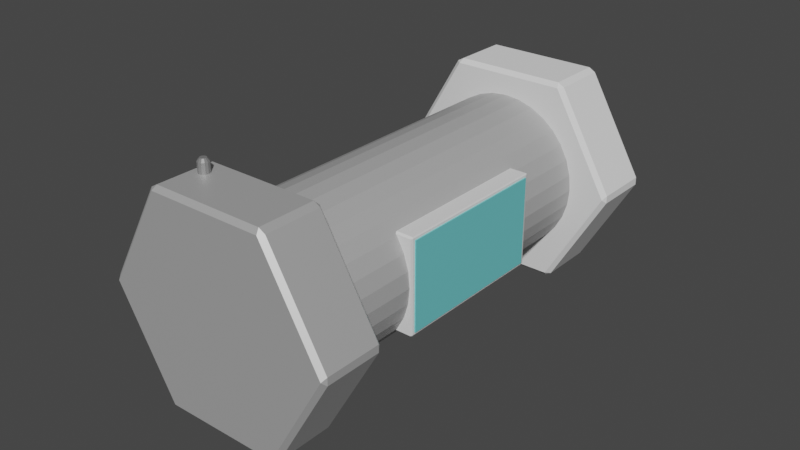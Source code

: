 # Source: flow-sensor.blend  (saved by Blender 2.93.21; exported with 4.5.12 LTS)
import bpy
from mathutils import Matrix  # noqa: F401  (used for matrix-valued properties, if any)

bpy.ops.wm.read_factory_settings(use_empty=True)
scene = bpy.context.scene
scene.name = 'Scene'

# ---- collections
col_collection = bpy.data.collections.new('Collection'); scene.collection.children.link(col_collection)

# ---- materials (node trees are filled in below, after node groups)
mat_material_002 = bpy.data.materials.new('Material.002')
mat_material_002.use_transparent_shadow = False
mat_material_001 = bpy.data.materials.new('Material.001')
mat_material_001.use_transparent_shadow = False
mat_material_003 = bpy.data.materials.new('Material.003')
mat_material_003.use_transparent_shadow = False
mat_material_004 = bpy.data.materials.new('Material.004')
mat_material_004.use_transparent_shadow = False

# ---- material node trees
mat_material_002.use_nodes = True; mat_material_002.node_tree.nodes.clear()
_N = mat_material_002.node_tree.nodes; _L = mat_material_002.node_tree.links
n0 = _N.new('ShaderNodeBsdfPrincipled'); n0.name = 'Principled BSDF'; n0.location = (10, 300)
n0.distribution = 'GGX'
n0.subsurface_method = 'BURLEY'
n0.inputs[0].default_value = (0.4109, 0.4109, 0.4109, 1.0)
n0.inputs[3].default_value = 1.45
n0.inputs[27].default_value = (0.0, 0.0, 0.0, 1.0)
n0.inputs[28].default_value = 1.0
n1 = _N.new('ShaderNodeOutputMaterial'); n1.name = 'Material Output'; n1.location = (300, 300)
_L.new(n0.outputs[0], n1.inputs[0])
n1.is_active_output = True
mat_material_001.use_nodes = True; mat_material_001.node_tree.nodes.clear()
_N = mat_material_001.node_tree.nodes; _L = mat_material_001.node_tree.links
n0 = _N.new('ShaderNodeBsdfPrincipled'); n0.name = 'Principled BSDF'; n0.location = (10, 300)
n0.distribution = 'GGX'
n0.subsurface_method = 'BURLEY'
n0.inputs[1].default_value = 0.6429
n0.inputs[3].default_value = 1.45
n0.inputs[27].default_value = (0.0, 0.0, 0.0, 1.0)
n0.inputs[28].default_value = 1.0
n1 = _N.new('ShaderNodeOutputMaterial'); n1.name = 'Material Output'; n1.location = (300, 300)
_L.new(n0.outputs[0], n1.inputs[0])
n1.is_active_output = True
mat_material_003.use_nodes = True; mat_material_003.node_tree.nodes.clear()
_N = mat_material_003.node_tree.nodes; _L = mat_material_003.node_tree.links
n0 = _N.new('ShaderNodeBsdfPrincipled'); n0.name = 'Principled BSDF'; n0.location = (10, 300)
n0.distribution = 'GGX'
n0.subsurface_method = 'BURLEY'
n0.inputs[0].default_value = (0.1604, 0.6201, 0.6383, 1.0)
n0.inputs[2].default_value = 0.0
n0.inputs[3].default_value = 1.45
n0.inputs[27].default_value = (0.0, 0.0, 0.0, 1.0)
n0.inputs[28].default_value = 1.0
n1 = _N.new('ShaderNodeOutputMaterial'); n1.name = 'Material Output'; n1.location = (300, 300)
_L.new(n0.outputs[0], n1.inputs[0])
n1.is_active_output = True
mat_material_004.use_nodes = True; mat_material_004.node_tree.nodes.clear()
_N = mat_material_004.node_tree.nodes; _L = mat_material_004.node_tree.links
n0 = _N.new('ShaderNodeBsdfPrincipled'); n0.name = 'Principled BSDF'; n0.location = (10, 300)
n0.distribution = 'GGX'
n0.subsurface_method = 'BURLEY'
n0.inputs[0].default_value = (0.2266, 0.2266, 0.2266, 1.0)
n0.inputs[1].default_value = 0.2429
n0.inputs[3].default_value = 1.45
n0.inputs[27].default_value = (0.0, 0.0, 0.0, 1.0)
n0.inputs[28].default_value = 1.0
n1 = _N.new('ShaderNodeOutputMaterial'); n1.name = 'Material Output'; n1.location = (300, 300)
_L.new(n0.outputs[0], n1.inputs[0])
n1.is_active_output = True

# ---- world
world_world = bpy.data.worlds.new('World'); scene.world = world_world
world_world.use_nodes = True; world_world.node_tree.nodes.clear()
_N = world_world.node_tree.nodes; _L = world_world.node_tree.links
n0 = _N.new('ShaderNodeOutputWorld'); n0.name = 'World Output'; n0.location = (300, 300)
n1 = _N.new('ShaderNodeBackground'); n1.name = 'Background'; n1.location = (10, 300)
n1.inputs[0].default_value = (0.05088, 0.05088, 0.05088, 1.0)
_L.new(n1.outputs[0], n0.inputs[0])
n0.is_active_output = True
world_world.color = (0.05088, 0.05088, 0.05088)
world_world.use_sun_shadow = False
world_world.sun_shadow_jitter_overblur = 0.0

# ---- meshes
me_cylinder = bpy.data.meshes.new('Cylinder')
me_cylinder.from_pydata([(0.0, 0.5222, -1.32), (0.0, 0.5222, 1.32), (0.1019, 0.5121, -1.32), (0.1019, 0.5121, 1.32), (0.1998, 0.4824, -1.32), (0.1998, 0.4824, 1.32), (0.2901, 0.4341, -1.32), (0.2901, 0.4341, 1.32), (0.3692, 0.3692, -1.32), (0.3692, 0.3692, 1.32), (0.4341, 0.2901, -1.32), (0.4341, 0.2901, 1.32), (0.4824, 0.1998, -1.32), (0.4824, 0.1998, 1.32), (0.5121, 0.1019, -1.32), (0.5121, 0.1019, 1.32), (0.5222, -7.736e-08, -1.32), (0.5222, -1.006e-08, 1.32), (0.5121, -0.1019, -1.32), (0.5121, -0.1019, 1.32), (0.4824, -0.1998, -1.32), (0.4824, -0.1998, 1.32), (0.4341, -0.2901, -1.32), (0.4341, -0.2901, 1.32), (0.3692, -0.3692, -1.32), (0.3692, -0.3692, 1.32), (0.2901, -0.4341, -1.32), (0.2901, -0.4341, 1.32), (0.1998, -0.4824, -1.32), (0.1998, -0.4824, 1.32), (0.1019, -0.5121, -1.32), (0.1019, -0.5121, 1.32), (-8.742e-08, -0.5222, -1.32), (-8.742e-08, -0.5222, 1.32), (-0.1019, -0.5121, -1.32), (-0.1019, -0.5121, 1.32), (-0.1998, -0.4824, -1.32), (-0.1998, -0.4824, 1.32), (-0.2901, -0.4341, -1.32), (-0.2901, -0.4341, 1.32), (-0.3692, -0.3692, -1.32), (-0.3692, -0.3692, 1.32), (-0.4341, -0.2901, -1.32), (-0.4341, -0.2901, 1.32), (-0.4824, -0.1998, -1.32), (-0.4824, -0.1998, 1.32), (-0.5121, -0.1019, -1.32), (-0.5121, -0.1019, 1.32), (-0.5222, -2.172e-08, -1.32), (-0.5222, 4.557e-08, 1.32), (-0.5121, 0.1019, -1.32), (-0.5121, 0.1019, 1.32), (-0.4824, 0.1998, -1.32), (-0.4824, 0.1998, 1.32), (-0.4341, 0.2901, -1.32), (-0.4341, 0.2901, 1.32), (-0.3692, 0.3692, -1.32), (-0.3692, 0.3692, 1.32), (-0.2901, 0.4341, -1.32), (-0.2901, 0.4341, 1.32), (-0.1998, 0.4824, -1.32), (-0.1998, 0.4824, 1.32), (-0.1019, 0.5121, -1.32), (-0.1019, 0.5121, 1.32)], [], [(0, 1, 3, 2), (2, 3, 5, 4), (4, 5, 7, 6), (6, 7, 9, 8), (8, 9, 11, 10), (10, 11, 13, 12), (12, 13, 15, 14), (14, 15, 17, 16), (16, 17, 19, 18), (18, 19, 21, 20), (20, 21, 23, 22), (22, 23, 25, 24), (24, 25, 27, 26), (26, 27, 29, 28), (28, 29, 31, 30), (30, 31, 33, 32), (32, 33, 35, 34), (34, 35, 37, 36), (36, 37, 39, 38), (38, 39, 41, 40), (40, 41, 43, 42), (42, 43, 45, 44), (44, 45, 47, 46), (46, 47, 49, 48), (48, 49, 51, 50), (50, 51, 53, 52), (52, 53, 55, 54), (54, 55, 57, 56), (56, 57, 59, 58), (58, 59, 61, 60), (3, 1, 63, 61, 59, 57, 55, 53, 51, 49, 47, 45, 43, 41, 39, 37, 35, 33, 31, 29, 27, 25, 23, 21, 19, 17, 15, 13, 11, 9, 7, 5), (60, 61, 63, 62), (62, 63, 1, 0), (0, 2, 4, 6, 8, 10, 12, 14, 16, 18, 20, 22, 24, 26, 28, 30, 32, 34, 36, 38, 40, 42, 44, 46, 48, 50, 52, 54, 56, 58, 60, 62)])
_uv = me_cylinder.uv_layers.new(name='UVMap')
_uv.uv.foreach_set('vector', [1.0, 0.5, 1.0, 1.0, 0.9688, 1.0, 0.9688, 0.5, 0.9688, 0.5, 0.9688, 1.0, 0.9375, 1.0, 0.9375, 0.5, 0.9375, 0.5, 0.9375, 1.0, 0.9062, 1.0, 0.9062, 0.5, 0.9062, 0.5, 0.9062, 1.0, 0.875, 1.0, 0.875, 0.5, 0.875, 0.5, 0.875, 1.0, 0.8438, 1.0, 0.8438, 0.5, 0.8438, 0.5, 0.8438, 1.0, 0.8125, 1.0, 0.8125, 0.5, 0.8125, 0.5, 0.8125, 1.0, 0.7812, 1.0, 0.7812, 0.5, 0.7812, 0.5, 0.7812, 1.0, 0.75, 1.0, 0.75, 0.5, 0.75, 0.5, 0.75, 1.0, 0.7188, 1.0, 0.7188, 0.5, 0.7188, 0.5, 0.7188, 1.0, 0.6875, 1.0, 0.6875, 0.5, 0.6875, 0.5, 0.6875, 1.0, 0.6562, 1.0, 0.6562, 0.5, 0.6562, 0.5, 0.6562, 1.0, 0.625, 1.0, 0.625, 0.5, 0.625, 0.5, 0.625, 1.0, 0.5938, 1.0, 0.5938, 0.5, 0.5938, 0.5, 0.5938, 1.0, 0.5625, 1.0, 0.5625, 0.5, 0.5625, 0.5, 0.5625, 1.0, 0.5312, 1.0, 0.5312, 0.5, 0.5312, 0.5, 0.5312, 1.0, 0.5, 1.0, 0.5, 0.5, 0.5, 0.5, 0.5, 1.0, 0.4688, 1.0, 0.4688, 0.5, 0.4688, 0.5, 0.4688, 1.0, 0.4375, 1.0, 0.4375, 0.5, 0.4375, 0.5, 0.4375, 1.0, 0.4062, 1.0, 0.4062, 0.5, 0.4062, 0.5, 0.4062, 1.0, 0.375, 1.0, 0.375, 0.5, 0.375, 0.5, 0.375, 1.0, 0.3438, 1.0, 0.3438, 0.5, 0.3438, 0.5, 0.3438, 1.0, 0.3125, 1.0, 0.3125, 0.5, 0.3125, 0.5, 0.3125, 1.0, 0.2812, 1.0, 0.2812, 0.5, 0.2812, 0.5, 0.2812, 1.0, 0.25, 1.0, 0.25, 0.5, 0.25, 0.5, 0.25, 1.0, 0.2188, 1.0, 0.2188, 0.5, 0.2188, 0.5, 0.2188, 1.0, 0.1875, 1.0, 0.1875, 0.5, 0.1875, 0.5, 0.1875, 1.0, 0.1562, 1.0, 0.1562, 0.5, 0.1562, 0.5, 0.1562, 1.0, 0.125, 1.0, 0.125, 0.5, 0.125, 0.5, 0.125, 1.0, 0.09375, 1.0, 0.09375, 0.5, 0.09375, 0.5, 0.09375, 1.0, 0.0625, 1.0, 0.0625, 0.5, 0.2968, 0.4854, 0.25, 0.49, 0.2032, 0.4854, 0.1582, 0.4717, 0.1167, 0.4496, 0.08029, 0.4197, 0.05045, 0.3833, 0.02827, 0.3418, 0.01461, 0.2968, 0.01, 0.25, 0.01461, 0.2032, 0.02827, 0.1582, 0.05045, 0.1167, 0.08029, 0.08029, 0.1167, 0.05045, 0.1582, 0.02827, 0.2032, 0.01461, 0.25, 0.01, 0.2968, 0.01461, 0.3418, 0.02827, 0.3833, 0.05045, 0.4197, 0.08029, 0.4496, 0.1167, 0.4717, 0.1582, 0.4854, 0.2032, 0.49, 0.25, 0.4854, 0.2968, 0.4717, 0.3418, 0.4496, 0.3833, 0.4197, 0.4197, 0.3833, 0.4496, 0.3418, 0.4717, 0.0625, 0.5, 0.0625, 1.0, 0.03125, 1.0, 0.03125, 0.5, 0.03125, 0.5, 0.03125, 1.0, 0.0, 1.0, 0.0, 0.5, 0.75, 0.49, 0.7968, 0.4854, 0.8418, 0.4717, 0.8833, 0.4496, 0.9197, 0.4197, 0.9496, 0.3833, 0.9717, 0.3418, 0.9854, 0.2968, 0.99, 0.25, 0.9854, 0.2032, 0.9717, 0.1582, 0.9496, 0.1167, 0.9197, 0.08029, 0.8833, 0.05045, 0.8418, 0.02827, 0.7968, 0.01461, 0.75, 0.01, 0.7032, 0.01461, 0.6582, 0.02827, 0.6167, 0.05045, 0.5803, 0.08029, 0.5504, 0.1167, 0.5283, 0.1582, 0.5146, 0.2032, 0.51, 0.25, 0.5146, 0.2968, 0.5283, 0.3418, 0.5504, 0.3833, 0.5803, 0.4197, 0.6167, 0.4496, 0.6582, 0.4717, 0.7032, 0.4854])
me_cylinder.materials.append(mat_material_002)
me_cylinder.use_remesh_fix_poles = True
me_cylinder.use_remesh_preserve_attributes = False
me_cylinder.update()
me_cylinder_001 = bpy.data.meshes.new('Cylinder.001')
me_cylinder_001.from_pydata([(-2.794e-09, -1.491, -0.7571), (-0.02466, -1.463, -0.7757), (0.02466, -1.463, -0.7757), (-1.863e-09, -1.066, -0.7571), (0.02466, -1.094, -0.7757), (-0.02466, -1.094, -0.7757), (0.6556, -1.491, -0.3785), (0.6595, -1.463, -0.4092), (0.6841, -1.463, -0.3665), (0.6556, -1.066, -0.3785), (0.6841, -1.094, -0.3665), (0.6595, -1.094, -0.4092), (0.6556, -1.491, 0.3785), (0.6841, -1.463, 0.3665), (0.6595, -1.463, 0.4092), (0.6556, -1.066, 0.3785), (0.6595, -1.094, 0.4092), (0.6841, -1.094, 0.3665), (-6.892e-08, -1.491, 0.7571), (0.02466, -1.463, 0.7757), (-0.02466, -1.463, 0.7757), (-6.985e-08, -1.066, 0.7571), (-0.02466, -1.094, 0.7757), (0.02466, -1.094, 0.7757), (-0.6556, -1.491, 0.3785), (-0.6595, -1.463, 0.4092), (-0.6841, -1.463, 0.3665), (-0.6556, -1.066, 0.3785), (-0.6841, -1.094, 0.3665), (-0.6595, -1.094, 0.4092), (-0.6556, -1.491, -0.3785), (-0.6841, -1.463, -0.3665), (-0.6595, -1.463, -0.4092), (-0.6556, -1.066, -0.3785), (-0.6595, -1.094, -0.4092), (-0.6841, -1.094, -0.3665)], [], [(32, 34, 5, 1), (14, 16, 23, 19), (20, 22, 29, 25), (26, 28, 35, 31), (8, 10, 17, 13), (9, 3, 33, 27, 21, 15), (2, 4, 11, 7), (0, 1, 2), (3, 4, 5), (6, 7, 8), (9, 10, 11), (12, 13, 14), (15, 16, 17), (18, 19, 20), (21, 22, 23), (24, 25, 26), (27, 28, 29), (30, 31, 32), (33, 34, 35), (2, 7, 6, 0), (11, 4, 3, 9), (1, 5, 4, 2), (10, 8, 7, 11), (8, 13, 12, 6), (17, 10, 9, 15), (16, 14, 13, 17), (14, 19, 18, 12), (23, 16, 15, 21), (22, 20, 19, 23), (20, 25, 24, 18), (29, 22, 21, 27), (28, 26, 25, 29), (26, 31, 30, 24), (35, 28, 27, 33), (34, 32, 31, 35), (32, 1, 0, 30), (5, 34, 33, 3), (0, 6, 12, 18, 24, 30)])
_uv = me_cylinder_001.uv_layers.new(name='UVMap')
_uv.uv.foreach_set('vector', [0.1607, 0.5335, 0.1607, 0.9665, 0.006008, 0.9665, 0.006008, 0.5335, 0.6607, 0.5335, 0.6607, 0.9665, 0.506, 0.9665, 0.506, 0.5335, 0.494, 0.5335, 0.494, 0.9665, 0.3393, 0.9665, 0.3393, 0.5335, 0.3273, 0.5335, 0.3273, 0.9665, 0.1727, 0.9665, 0.1727, 0.5335, 0.8273, 0.5335, 0.8273, 0.9665, 0.6727, 0.9665, 0.6727, 0.5335, 0.4492, 0.365, 0.25, 0.48, 0.05081, 0.365, 0.05081, 0.135, 0.25, 0.01999, 0.4492, 0.135, 0.994, 0.5335, 0.994, 0.9665, 0.8393, 0.9665, 0.8393, 0.5335, 0.003469, 0.5, -8.941e-08, 0.5335, -8.941e-08, 0.5335, 0.9965, 1.0, 1.0, 0.9665, 1.0, 0.9665, 0.8368, 0.5, 0.8333, 0.5335, 0.8333, 0.5335, 0.8299, 1.0, 0.8333, 0.9665, 0.8333, 0.9665, 0.6701, 0.5, 0.6667, 0.5335, 0.6667, 0.5335, 0.6632, 1.0, 0.6667, 0.9665, 0.6667, 0.9665, 0.5035, 0.5, 0.5, 0.5335, 0.5, 0.5335, 0.4965, 1.0, 0.5, 0.9665, 0.5, 0.9665, 0.3368, 0.5, 0.3333, 0.5335, 0.3333, 0.5335, 0.3299, 1.0, 0.3333, 0.9665, 0.3333, 0.9665, 0.1701, 0.5, 0.1667, 0.5335, 0.1667, 0.5335, 0.1632, 1.0, 0.1667, 0.9665, 0.1667, 0.9665, 0.994, 0.5335, 0.8393, 0.5335, 0.8368, 0.5, 0.9965, 0.5, 0.8393, 0.9665, 0.994, 0.9665, 0.9965, 1.0, 0.8368, 1.0, 0.006008, 0.5335, 0.006008, 0.9665, -8.941e-08, 0.9665, -8.941e-08, 0.5335, 0.8273, 0.9665, 0.8273, 0.5335, 0.8393, 0.5335, 0.8393, 0.9665, 0.8273, 0.5335, 0.6727, 0.5335, 0.6701, 0.5, 0.8299, 0.5, 0.6727, 0.9665, 0.8273, 0.9665, 0.8299, 1.0, 0.6701, 1.0, 0.6607, 0.9665, 0.6607, 0.5335, 0.6727, 0.5335, 0.6727, 0.9665, 0.6607, 0.5335, 0.506, 0.5335, 0.5035, 0.5, 0.6632, 0.5, 0.506, 0.9665, 0.6607, 0.9665, 0.6632, 1.0, 0.5035, 1.0, 0.494, 0.9665, 0.494, 0.5335, 0.506, 0.5335, 0.506, 0.9665, 0.494, 0.5335, 0.3393, 0.5335, 0.3368, 0.5, 0.4965, 0.5, 0.3393, 0.9665, 0.494, 0.9665, 0.4965, 1.0, 0.3368, 1.0, 0.3273, 0.9665, 0.3273, 0.5335, 0.3393, 0.5335, 0.3393, 0.9665, 0.3273, 0.5335, 0.1727, 0.5335, 0.1701, 0.5, 0.3299, 0.5, 0.1727, 0.9665, 0.3273, 0.9665, 0.3299, 1.0, 0.1701, 1.0, 0.1607, 0.9665, 0.1607, 0.5335, 0.1727, 0.5335, 0.1727, 0.9665, 0.1607, 0.5335, 0.006008, 0.5335, 0.003469, 0.5, 0.1632, 0.5, 0.006008, 0.9665, 0.1607, 0.9665, 0.1632, 1.0, 0.003469, 1.0, 0.75, 0.48, 0.9492, 0.365, 0.9492, 0.135, 0.75, 0.01999, 0.5508, 0.135, 0.5508, 0.365])
me_cylinder_001.materials.append(mat_material_001)
me_cylinder_001.use_remesh_fix_poles = True
me_cylinder_001.use_remesh_preserve_attributes = False
me_cylinder_001.update()
me_cylinder_002 = bpy.data.meshes.new('Cylinder.002')
me_cylinder_002.from_pydata([(-2.794e-09, -1.491, -0.7571), (-0.02466, -1.463, -0.7757), (0.02466, -1.463, -0.7757), (-1.863e-09, -1.066, -0.7571), (0.02466, -1.094, -0.7757), (-0.02466, -1.094, -0.7757), (0.6556, -1.491, -0.3785), (0.6595, -1.463, -0.4092), (0.6841, -1.463, -0.3665), (0.6556, -1.066, -0.3785), (0.6841, -1.094, -0.3665), (0.6595, -1.094, -0.4092), (0.6556, -1.491, 0.3785), (0.6841, -1.463, 0.3665), (0.6595, -1.463, 0.4092), (0.6556, -1.066, 0.3785), (0.6595, -1.094, 0.4092), (0.6841, -1.094, 0.3665), (-6.892e-08, -1.491, 0.7571), (0.02466, -1.463, 0.7757), (-0.02466, -1.463, 0.7757), (-6.985e-08, -1.066, 0.7571), (-0.02466, -1.094, 0.7757), (0.02466, -1.094, 0.7757), (-0.6556, -1.491, 0.3785), (-0.6595, -1.463, 0.4092), (-0.6841, -1.463, 0.3665), (-0.6556, -1.066, 0.3785), (-0.6841, -1.094, 0.3665), (-0.6595, -1.094, 0.4092), (-0.6556, -1.491, -0.3785), (-0.6841, -1.463, -0.3665), (-0.6595, -1.463, -0.4092), (-0.6556, -1.066, -0.3785), (-0.6595, -1.094, -0.4092), (-0.6841, -1.094, -0.3665)], [], [(32, 34, 5, 1), (14, 16, 23, 19), (20, 22, 29, 25), (26, 28, 35, 31), (8, 10, 17, 13), (9, 3, 33, 27, 21, 15), (2, 4, 11, 7), (0, 1, 2), (3, 4, 5), (6, 7, 8), (9, 10, 11), (12, 13, 14), (15, 16, 17), (18, 19, 20), (21, 22, 23), (24, 25, 26), (27, 28, 29), (30, 31, 32), (33, 34, 35), (2, 7, 6, 0), (11, 4, 3, 9), (1, 5, 4, 2), (10, 8, 7, 11), (8, 13, 12, 6), (17, 10, 9, 15), (16, 14, 13, 17), (14, 19, 18, 12), (23, 16, 15, 21), (22, 20, 19, 23), (20, 25, 24, 18), (29, 22, 21, 27), (28, 26, 25, 29), (26, 31, 30, 24), (35, 28, 27, 33), (34, 32, 31, 35), (32, 1, 0, 30), (5, 34, 33, 3), (0, 6, 12, 18, 24, 30)])
_uv = me_cylinder_002.uv_layers.new(name='UVMap')
_uv.uv.foreach_set('vector', [0.1607, 0.5335, 0.1607, 0.9665, 0.006008, 0.9665, 0.006008, 0.5335, 0.6607, 0.5335, 0.6607, 0.9665, 0.506, 0.9665, 0.506, 0.5335, 0.494, 0.5335, 0.494, 0.9665, 0.3393, 0.9665, 0.3393, 0.5335, 0.3273, 0.5335, 0.3273, 0.9665, 0.1727, 0.9665, 0.1727, 0.5335, 0.8273, 0.5335, 0.8273, 0.9665, 0.6727, 0.9665, 0.6727, 0.5335, 0.4492, 0.365, 0.25, 0.48, 0.05081, 0.365, 0.05081, 0.135, 0.25, 0.01999, 0.4492, 0.135, 0.994, 0.5335, 0.994, 0.9665, 0.8393, 0.9665, 0.8393, 0.5335, 0.003469, 0.5, -8.941e-08, 0.5335, -8.941e-08, 0.5335, 0.9965, 1.0, 1.0, 0.9665, 1.0, 0.9665, 0.8368, 0.5, 0.8333, 0.5335, 0.8333, 0.5335, 0.8299, 1.0, 0.8333, 0.9665, 0.8333, 0.9665, 0.6701, 0.5, 0.6667, 0.5335, 0.6667, 0.5335, 0.6632, 1.0, 0.6667, 0.9665, 0.6667, 0.9665, 0.5035, 0.5, 0.5, 0.5335, 0.5, 0.5335, 0.4965, 1.0, 0.5, 0.9665, 0.5, 0.9665, 0.3368, 0.5, 0.3333, 0.5335, 0.3333, 0.5335, 0.3299, 1.0, 0.3333, 0.9665, 0.3333, 0.9665, 0.1701, 0.5, 0.1667, 0.5335, 0.1667, 0.5335, 0.1632, 1.0, 0.1667, 0.9665, 0.1667, 0.9665, 0.994, 0.5335, 0.8393, 0.5335, 0.8368, 0.5, 0.9965, 0.5, 0.8393, 0.9665, 0.994, 0.9665, 0.9965, 1.0, 0.8368, 1.0, 0.006008, 0.5335, 0.006008, 0.9665, -8.941e-08, 0.9665, -8.941e-08, 0.5335, 0.8273, 0.9665, 0.8273, 0.5335, 0.8393, 0.5335, 0.8393, 0.9665, 0.8273, 0.5335, 0.6727, 0.5335, 0.6701, 0.5, 0.8299, 0.5, 0.6727, 0.9665, 0.8273, 0.9665, 0.8299, 1.0, 0.6701, 1.0, 0.6607, 0.9665, 0.6607, 0.5335, 0.6727, 0.5335, 0.6727, 0.9665, 0.6607, 0.5335, 0.506, 0.5335, 0.5035, 0.5, 0.6632, 0.5, 0.506, 0.9665, 0.6607, 0.9665, 0.6632, 1.0, 0.5035, 1.0, 0.494, 0.9665, 0.494, 0.5335, 0.506, 0.5335, 0.506, 0.9665, 0.494, 0.5335, 0.3393, 0.5335, 0.3368, 0.5, 0.4965, 0.5, 0.3393, 0.9665, 0.494, 0.9665, 0.4965, 1.0, 0.3368, 1.0, 0.3273, 0.9665, 0.3273, 0.5335, 0.3393, 0.5335, 0.3393, 0.9665, 0.3273, 0.5335, 0.1727, 0.5335, 0.1701, 0.5, 0.3299, 0.5, 0.1727, 0.9665, 0.3273, 0.9665, 0.3299, 1.0, 0.1701, 1.0, 0.1607, 0.9665, 0.1607, 0.5335, 0.1727, 0.5335, 0.1727, 0.9665, 0.1607, 0.5335, 0.006008, 0.5335, 0.003469, 0.5, 0.1632, 0.5, 0.006008, 0.9665, 0.1607, 0.9665, 0.1632, 1.0, 0.003469, 1.0, 0.75, 0.48, 0.9492, 0.365, 0.9492, 0.135, 0.75, 0.01999, 0.5508, 0.135, 0.5508, 0.365])
me_cylinder_002.use_remesh_fix_poles = True
me_cylinder_002.use_remesh_preserve_attributes = False
me_cylinder_002.update()
me_cube_001 = bpy.data.meshes.new('Cube.001')
me_cube_001.from_pydata([(-0.9729, -0.9729, -1.0), (-0.9729, -1.0, -0.9729), (-1.0, -0.9729, -0.9729), (-0.9729, -1.0, 0.9729), (-0.9729, -0.9729, 1.0), (-1.0, -0.9729, 0.9729), (-0.9729, 0.9729, -1.0), (-1.0, 0.9729, -0.9729), (-0.9729, 1.0, -0.9729), (-0.9729, 0.9729, 1.0), (-0.9729, 1.0, 0.9729), (-1.0, 0.9729, 0.9729), (0.9729, -0.9729, -1.0), (1.0, -0.9729, -0.9729), (0.9729, -1.0, -0.9729), (0.9729, -0.9729, 1.0), (0.9729, -1.0, 0.9729), (1.0, -0.9729, 0.9729), (0.9729, 0.9729, -1.0), (0.9729, 1.0, -0.9729), (1.0, 0.9729, -0.9729), (0.9729, 0.9729, 1.0), (1.0, 0.9729, 0.9729), (0.9729, 1.0, 0.9729)], [], [(14, 16, 3, 1), (20, 22, 17, 13), (21, 9, 4, 15), (2, 5, 11, 7), (8, 10, 23, 19), (0, 1, 2), (3, 4, 5), (6, 7, 8), (9, 10, 11), (12, 13, 14), (15, 16, 17), (18, 19, 20), (21, 22, 23), (6, 0, 2, 7), (1, 3, 5, 2), (4, 9, 11, 5), (10, 8, 7, 11), (18, 6, 8, 19), (9, 21, 23, 10), (22, 20, 19, 23), (12, 18, 20, 13), (21, 15, 17, 22), (16, 14, 13, 17), (0, 12, 14, 1), (15, 4, 3, 16), (6, 18, 12, 0)])
_uv = me_cube_001.uv_layers.new(name='UVMap')
_uv.uv.foreach_set('vector', [0.3784, 0.7534, 0.6216, 0.7534, 0.6216, 0.9966, 0.3784, 0.9966, 0.3784, 0.5034, 0.6216, 0.5034, 0.6216, 0.7466, 0.3784, 0.7466, 0.6284, 0.5034, 0.8716, 0.5034, 0.8716, 0.7466, 0.6284, 0.7466, 0.3784, 0.003393, 0.6216, 0.003393, 0.6216, 0.2466, 0.3784, 0.2466, 0.3784, 0.2534, 0.6216, 0.2534, 0.6216, 0.4966, 0.3784, 0.4966, 0.1284, 0.7466, 0.1284, 0.75, 0.125, 0.7466, 0.6216, 0.9966, 0.625, 0.9966, 0.6216, 1.0, 0.1284, 0.5034, 0.125, 0.5034, 0.1284, 0.5, 0.625, 0.2534, 0.625, 0.2534, 0.6216, 0.25, 0.3716, 0.7466, 0.375, 0.7466, 0.3716, 0.75, 0.625, 0.7534, 0.625, 0.7534, 0.6216, 0.75, 0.3716, 0.5034, 0.3716, 0.5, 0.375, 0.5034, 0.625, 0.5034, 0.625, 0.5034, 0.6216, 0.5, 0.1284, 0.5034, 0.1284, 0.7466, 0.125, 0.7466, 0.125, 0.5034, 0.3784, 0.0, 0.6216, 0.0, 0.6216, 0.003393, 0.3784, 0.003393, 0.625, 0.003393, 0.625, 0.2466, 0.6216, 0.2466, 0.6216, 0.003393, 0.6216, 0.2534, 0.3784, 0.2534, 0.3784, 0.2466, 0.6216, 0.2466, 0.3716, 0.5034, 0.1284, 0.5034, 0.1284, 0.5, 0.3716, 0.5, 0.625, 0.2534, 0.625, 0.4966, 0.6216, 0.4966, 0.6216, 0.2534, 0.6216, 0.5034, 0.3784, 0.5034, 0.3784, 0.4966, 0.6216, 0.4966, 0.3716, 0.7466, 0.3716, 0.5034, 0.3784, 0.5034, 0.3784, 0.7466, 0.6284, 0.5034, 0.6284, 0.7466, 0.6216, 0.7466, 0.6216, 0.5034, 0.6216, 0.7534, 0.3784, 0.7534, 0.3784, 0.7466, 0.6216, 0.7466, 0.1284, 0.7466, 0.3716, 0.7466, 0.3716, 0.75, 0.1284, 0.75, 0.625, 0.7534, 0.625, 0.9966, 0.6216, 0.9966, 0.6216, 0.7534, 0.1284, 0.5034, 0.3716, 0.5034, 0.3716, 0.7466, 0.1284, 0.7466])
me_cube_001.use_remesh_fix_poles = True
me_cube_001.use_remesh_preserve_attributes = False
me_cube_001.update()
me_cube_002 = bpy.data.meshes.new('Cube.002')
me_cube_002.from_pydata([(0.8988, -0.947, -0.9283), (0.8988, -0.947, 0.9283), (0.8988, 0.947, -0.9283), (0.8988, 0.947, 0.9283), (1.048, -0.947, -0.9283), (1.048, -0.947, 0.9283), (1.048, 0.947, -0.9283), (1.048, 0.947, 0.9283)], [], [(0, 1, 3, 2), (2, 3, 7, 6), (6, 7, 5, 4), (4, 5, 1, 0), (2, 6, 4, 0), (7, 3, 1, 5)])
_uv = me_cube_002.uv_layers.new(name='UVMap')
_uv.uv.foreach_set('vector', [0.375, 0.0, 0.625, 0.0, 0.625, 0.25, 0.375, 0.25, 0.375, 0.25, 0.625, 0.25, 0.625, 0.5, 0.375, 0.5, 0.375, 0.5, 0.625, 0.5, 0.625, 0.75, 0.375, 0.75, 0.375, 0.75, 0.625, 0.75, 0.625, 1.0, 0.375, 1.0, 0.125, 0.5, 0.375, 0.5, 0.375, 0.75, 0.125, 0.75, 0.625, 0.5, 0.875, 0.5, 0.875, 0.75, 0.625, 0.75])
me_cube_002.materials.append(mat_material_003)
me_cube_002.use_remesh_fix_poles = True
me_cube_002.use_remesh_preserve_attributes = False
me_cube_002.update()
me_cube_003 = bpy.data.meshes.new('Cube.003')
me_cube_003.from_pydata([(-1.72, -2.157, 2.174), (-1.72, -2.184, 2.478), (-1.616, -2.166, 2.174), (-1.659, -2.19, 2.478), (-1.54, -2.19, 2.174), (-1.615, -2.204, 2.478), (-1.513, -2.223, 2.174), (-1.599, -2.223, 2.478), (-1.54, -2.255, 2.174), (-1.615, -2.242, 2.478), (-1.616, -2.279, 2.174), (-1.659, -2.256, 2.478), (-1.72, -2.288, 2.174), (-1.72, -2.261, 2.478), (-1.824, -2.279, 2.174), (-1.781, -2.256, 2.478), (-1.9, -2.255, 2.174), (-1.825, -2.242, 2.478), (-1.928, -2.223, 2.174), (-1.841, -2.223, 2.478), (-1.9, -2.19, 2.174), (-1.825, -2.204, 2.478), (-1.824, -2.166, 2.174), (-1.781, -2.19, 2.478), (-1.72, -2.157, 2.416), (-1.616, -2.166, 2.416), (-1.54, -2.19, 2.416), (-1.513, -2.223, 2.416), (-1.54, -2.255, 2.416), (-1.616, -2.279, 2.416), (-1.72, -2.288, 2.416), (-1.824, -2.279, 2.416), (-1.9, -2.255, 2.416), (-1.928, -2.223, 2.416), (-1.9, -2.19, 2.416), (-1.824, -2.166, 2.416)], [], [(24, 1, 3, 25), (25, 3, 5, 26), (26, 5, 7, 27), (27, 7, 9, 28), (28, 9, 11, 29), (29, 11, 13, 30), (30, 13, 15, 31), (31, 15, 17, 32), (32, 17, 19, 33), (33, 19, 21, 34), (3, 1, 23, 21, 19, 17, 15, 13, 11, 9, 7, 5), (34, 21, 23, 35), (35, 23, 1, 24), (0, 2, 4, 6, 8, 10, 12, 14, 16, 18, 20, 22), (22, 35, 24, 0), (20, 34, 35, 22), (18, 33, 34, 20), (16, 32, 33, 18), (14, 31, 32, 16), (12, 30, 31, 14), (10, 29, 30, 12), (8, 28, 29, 10), (6, 27, 28, 8), (4, 26, 27, 6), (2, 25, 26, 4), (0, 24, 25, 2)])
_uv = me_cube_003.uv_layers.new(name='UVMap')
_uv.uv.foreach_set('vector', [1.0, 0.8977, 1.0, 1.0, 0.9167, 1.0, 0.9167, 0.8977, 0.9167, 0.8977, 0.9167, 1.0, 0.8333, 1.0, 0.8333, 0.8977, 0.8333, 0.8977, 0.8333, 1.0, 0.75, 1.0, 0.75, 0.8977, 0.75, 0.8977, 0.75, 1.0, 0.6667, 1.0, 0.6667, 0.8977, 0.6667, 0.8977, 0.6667, 1.0, 0.5833, 1.0, 0.5833, 0.8977, 0.5833, 0.8977, 0.5833, 1.0, 0.5, 1.0, 0.5, 0.8977, 0.5, 0.8977, 0.5, 1.0, 0.4167, 1.0, 0.4167, 0.8977, 0.4167, 0.8977, 0.4167, 1.0, 0.3333, 1.0, 0.3333, 0.8977, 0.3333, 0.8977, 0.3333, 1.0, 0.25, 1.0, 0.25, 0.8977, 0.25, 0.8977, 0.25, 1.0, 0.1667, 1.0, 0.1667, 0.8977, 0.37, 0.4578, 0.25, 0.49, 0.13, 0.4578, 0.04215, 0.37, 0.01, 0.25, 0.04215, 0.13, 0.13, 0.04215, 0.25, 0.01, 0.37, 0.04215, 0.4578, 0.13, 0.49, 0.25, 0.4578, 0.37, 0.1667, 0.8977, 0.1667, 1.0, 0.08333, 1.0, 0.08333, 0.8977, 0.08333, 0.8977, 0.08333, 1.0, 7.451e-08, 1.0, 7.451e-08, 0.8977, 0.75, 0.49, 0.87, 0.4578, 0.9578, 0.37, 0.99, 0.25, 0.9578, 0.13, 0.87, 0.04215, 0.75, 0.01, 0.63, 0.04215, 0.5422, 0.13, 0.51, 0.25, 0.5422, 0.37, 0.63, 0.4578, 0.08333, 0.5, 0.08333, 0.8977, 7.451e-08, 0.8977, 7.451e-08, 0.5, 0.1667, 0.5, 0.1667, 0.8977, 0.08333, 0.8977, 0.08333, 0.5, 0.25, 0.5, 0.25, 0.8977, 0.1667, 0.8977, 0.1667, 0.5, 0.3333, 0.5, 0.3333, 0.8977, 0.25, 0.8977, 0.25, 0.5, 0.4167, 0.5, 0.4167, 0.8977, 0.3333, 0.8977, 0.3333, 0.5, 0.5, 0.5, 0.5, 0.8977, 0.4167, 0.8977, 0.4167, 0.5, 0.5833, 0.5, 0.5833, 0.8977, 0.5, 0.8977, 0.5, 0.5, 0.6667, 0.5, 0.6667, 0.8977, 0.5833, 0.8977, 0.5833, 0.5, 0.75, 0.5, 0.75, 0.8977, 0.6667, 0.8977, 0.6667, 0.5, 0.8333, 0.5, 0.8333, 0.8977, 0.75, 0.8977, 0.75, 0.5, 0.9167, 0.5, 0.9167, 0.8977, 0.8333, 0.8977, 0.8333, 0.5, 1.0, 0.5, 1.0, 0.8977, 0.9167, 0.8977, 0.9167, 0.5])
me_cube_003.materials.append(mat_material_004)
me_cube_003.use_remesh_fix_poles = True
me_cube_003.use_remesh_preserve_attributes = False
me_cube_003.update()

# ---- objects
ob_cylinder = bpy.data.objects.new('Cylinder', me_cylinder)
ob_cylinder_001 = bpy.data.objects.new('Cylinder.001', me_cylinder_001)
ob_cylinder_002 = bpy.data.objects.new('Cylinder.002', me_cylinder_002)
ob_cube = bpy.data.objects.new('Cube', me_cube_001)
ob_cube_001 = bpy.data.objects.new('Cube.001', me_cube_002)
ob_cube_002 = bpy.data.objects.new('Cube.002', me_cube_003)

# ---- transforms, parenting, visibility, modifiers, constraints
ob_cylinder.location = (0.0, 0.0, 0.0)
ob_cylinder.rotation_euler = (1.571, 0.0, 0.0)
ob_cylinder_001.location = (0.0, 0.0, 0.0)
ob_cylinder_001.rotation_euler = (0.0, 0.5236, 0.0)
ob_cylinder_002.location = (0.0, 0.0, 0.0)
ob_cylinder_002.rotation_euler = (3.142, 0.5236, 0.0)
ob_cube.location = (0.3614, 0.0, 0.0)
ob_cube.scale = (0.1717, 0.5452, 0.3101)
ob_cube_001.location = (0.3614, 0.0, 0.0)
ob_cube_001.scale = (0.1717, 0.5452, 0.3101)
ob_cube_002.location = (0.0, 0.0, 0.0)
ob_cube_002.scale = (0.1717, 0.5452, 0.3101)

# ---- collection membership
col_collection.objects.link(ob_cylinder)
col_collection.objects.link(ob_cylinder_001)
col_collection.objects.link(ob_cylinder_002)
col_collection.objects.link(ob_cube)
col_collection.objects.link(ob_cube_001)
col_collection.objects.link(ob_cube_002)

# ---- scene / render settings (as saved in the file)
scene.frame_start = 1; scene.frame_end = 250; scene.frame_set(1)
scene.render.engine = 'BLENDER_EEVEE_NEXT'
scene.cycles.use_denoising = False
scene.cycles.samples = 128
scene.cycles.sampling_pattern = 'TABULATED_SOBOL'
scene.cycles.use_adaptive_sampling = False
scene.cycles.use_light_tree = False
scene.view_settings.view_transform = 'Filmic'
bpy.context.view_layer.update()

# ---- added for rendering (the .blend has no active camera and no usable light): camera, sun
cam_auto = bpy.data.cameras.new('AutoCamera')
cam_auto.lens = 50.0
cam_auto.sensor_width = 36.0
cam_auto.clip_end = 1000.0
ob_auto_camera = bpy.data.objects.new('AutoCamera', cam_auto)
scene.collection.objects.link(ob_auto_camera)
ob_auto_camera.location = (3.79833, -4.558, 3.03867)
ob_auto_camera.rotation_euler = (1.09748, -7.21219e-08, 0.694738)
scene.camera = ob_auto_camera
light_auto_sun = bpy.data.lights.new('AutoSun', 'SUN')
light_auto_sun.energy = 3.0
light_auto_sun.angle = 0.0523599
ob_auto_sun = bpy.data.objects.new('AutoSun', light_auto_sun)
scene.collection.objects.link(ob_auto_sun)
ob_auto_sun.rotation_euler = (0.872665, 0.174533, 0.523599)
bpy.context.view_layer.update()
